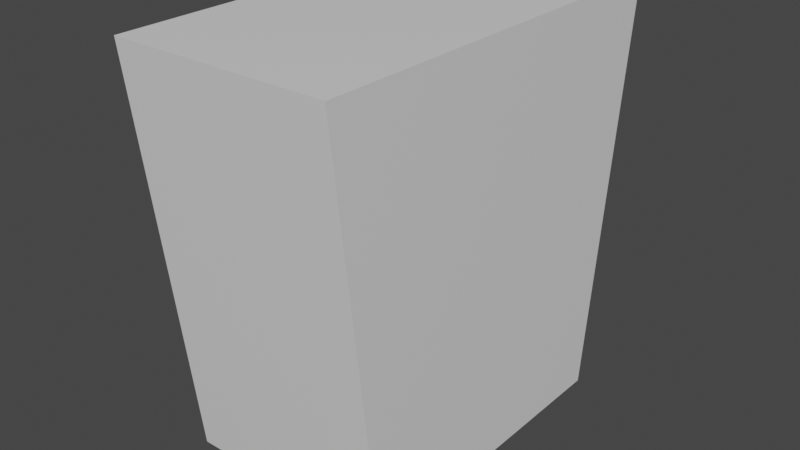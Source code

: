 # Source: body.blend  (saved by Blender 2.93.20; exported with 4.5.12 LTS)
import bpy
from mathutils import Matrix  # noqa: F401  (used for matrix-valued properties, if any)

bpy.ops.wm.read_factory_settings(use_empty=True)
scene = bpy.context.scene
scene.name = 'Scene'

# ---- collections
col_collection = bpy.data.collections.new('Collection'); scene.collection.children.link(col_collection)

# ---- materials (node trees are filled in below, after node groups)
mat_material = bpy.data.materials.new('Material')
mat_material.alpha_threshold = 0.0
mat_material.use_transparent_shadow = False
mat_material.line_color = (0.0, 0.0, 0.0, 1.0)

# ---- material node trees
mat_material.use_nodes = True; mat_material.node_tree.nodes.clear()
_N = mat_material.node_tree.nodes; _L = mat_material.node_tree.links
n0 = _N.new('ShaderNodeOutputMaterial'); n0.name = 'Material Output'; n0.location = (300, 300)
n1 = _N.new('ShaderNodeBsdfPrincipled'); n1.name = 'Principled BSDF'; n1.location = (10, 300)
n1.distribution = 'GGX'
n1.subsurface_method = 'BURLEY'
n1.inputs[2].default_value = 0.4
n1.inputs[3].default_value = 1.45
n1.inputs[27].default_value = (0.0, 0.0, 0.0, 1.0)
n1.inputs[28].default_value = 1.0
_L.new(n1.outputs[0], n0.inputs[0])
n0.is_active_output = True

# ---- world
world_world = bpy.data.worlds.new('World'); scene.world = world_world
world_world.use_nodes = True; world_world.node_tree.nodes.clear()
_N = world_world.node_tree.nodes; _L = world_world.node_tree.links
n0 = _N.new('ShaderNodeOutputWorld'); n0.name = 'World Output'; n0.location = (300, 300)
n1 = _N.new('ShaderNodeBackground'); n1.name = 'Background'; n1.location = (10, 300)
n1.inputs[0].default_value = (0.05088, 0.05088, 0.05088, 1.0)
_L.new(n1.outputs[0], n0.inputs[0])
n0.is_active_output = True
world_world.color = (0.05088, 0.05088, 0.05088)
world_world.use_sun_shadow = False
world_world.sun_shadow_jitter_overblur = 0.0

# ---- meshes
me_cube = bpy.data.meshes.new('Cube')
me_cube.from_pydata([(1.0, 1.318, 1.637), (1.0, 1.0, -1.0), (1.0, -1.318, 1.637), (1.0, -1.0, -1.0), (-0.3948, 1.318, 1.637), (-0.3948, 1.0, -1.0), (-0.3948, -1.318, 1.637), (-0.3948, -1.0, -1.0)], [], [(0, 4, 6, 2), (3, 2, 6, 7), (7, 6, 4, 5), (5, 1, 3, 7), (1, 0, 2, 3), (5, 4, 0, 1)])
_uv = me_cube.uv_layers.new(name='UVMap')
_uv.uv.foreach_set('vector', [0.625, 0.5, 0.875, 0.5, 0.875, 0.75, 0.625, 0.75, 0.375, 0.75, 0.625, 0.75, 0.625, 1.0, 0.375, 1.0, 0.375, 0.0, 0.625, 0.0, 0.625, 0.25, 0.375, 0.25, 0.125, 0.5, 0.375, 0.5, 0.375, 0.75, 0.125, 0.75, 0.375, 0.5, 0.625, 0.5, 0.625, 0.75, 0.375, 0.75, 0.375, 0.25, 0.625, 0.25, 0.625, 0.5, 0.375, 0.5])
me_cube.materials.append(mat_material)
me_cube.use_remesh_preserve_volume = False
me_cube.use_remesh_preserve_attributes = False
me_cube.use_mirror_vertex_groups = False
me_cube.update()

# ---- objects
ob_cube = bpy.data.objects.new('Cube', me_cube)

# ---- transforms, parenting, visibility, modifiers, constraints
ob_cube.location = (0.0, 0.0, 0.0)
ob_cube.lock_rotations_4d = False
ob_cube.empty_display_type = 'ARROWS'
ob_cube.lineart.crease_threshold = 0.0

# ---- collection membership
col_collection.objects.link(ob_cube)

# ---- scene / render settings (as saved in the file)
scene.frame_start = 1; scene.frame_end = 250; scene.frame_set(1)
scene.render.engine = 'BLENDER_EEVEE_NEXT'
scene.cycles.use_denoising = False
scene.cycles.samples = 128
scene.cycles.sampling_pattern = 'TABULATED_SOBOL'
scene.cycles.use_adaptive_sampling = False
scene.cycles.use_light_tree = False
scene.view_settings.view_transform = 'Filmic'
bpy.context.view_layer.update()

# ---- added for rendering (the .blend has no active camera and no usable light): camera, sun
cam_auto = bpy.data.cameras.new('AutoCamera')
cam_auto.lens = 50.0
cam_auto.sensor_width = 36.0
cam_auto.clip_end = 1000.0
ob_auto_camera = bpy.data.objects.new('AutoCamera', cam_auto)
scene.collection.objects.link(ob_auto_camera)
ob_auto_camera.location = (3.98594, -4.42002, 3.26523)
ob_auto_camera.rotation_euler = (1.09748, -7.21219e-08, 0.694738)
scene.camera = ob_auto_camera
light_auto_sun = bpy.data.lights.new('AutoSun', 'SUN')
light_auto_sun.energy = 3.0
light_auto_sun.angle = 0.0523599
ob_auto_sun = bpy.data.objects.new('AutoSun', light_auto_sun)
scene.collection.objects.link(ob_auto_sun)
ob_auto_sun.rotation_euler = (0.872665, 0.174533, 0.523599)
bpy.context.view_layer.update()
